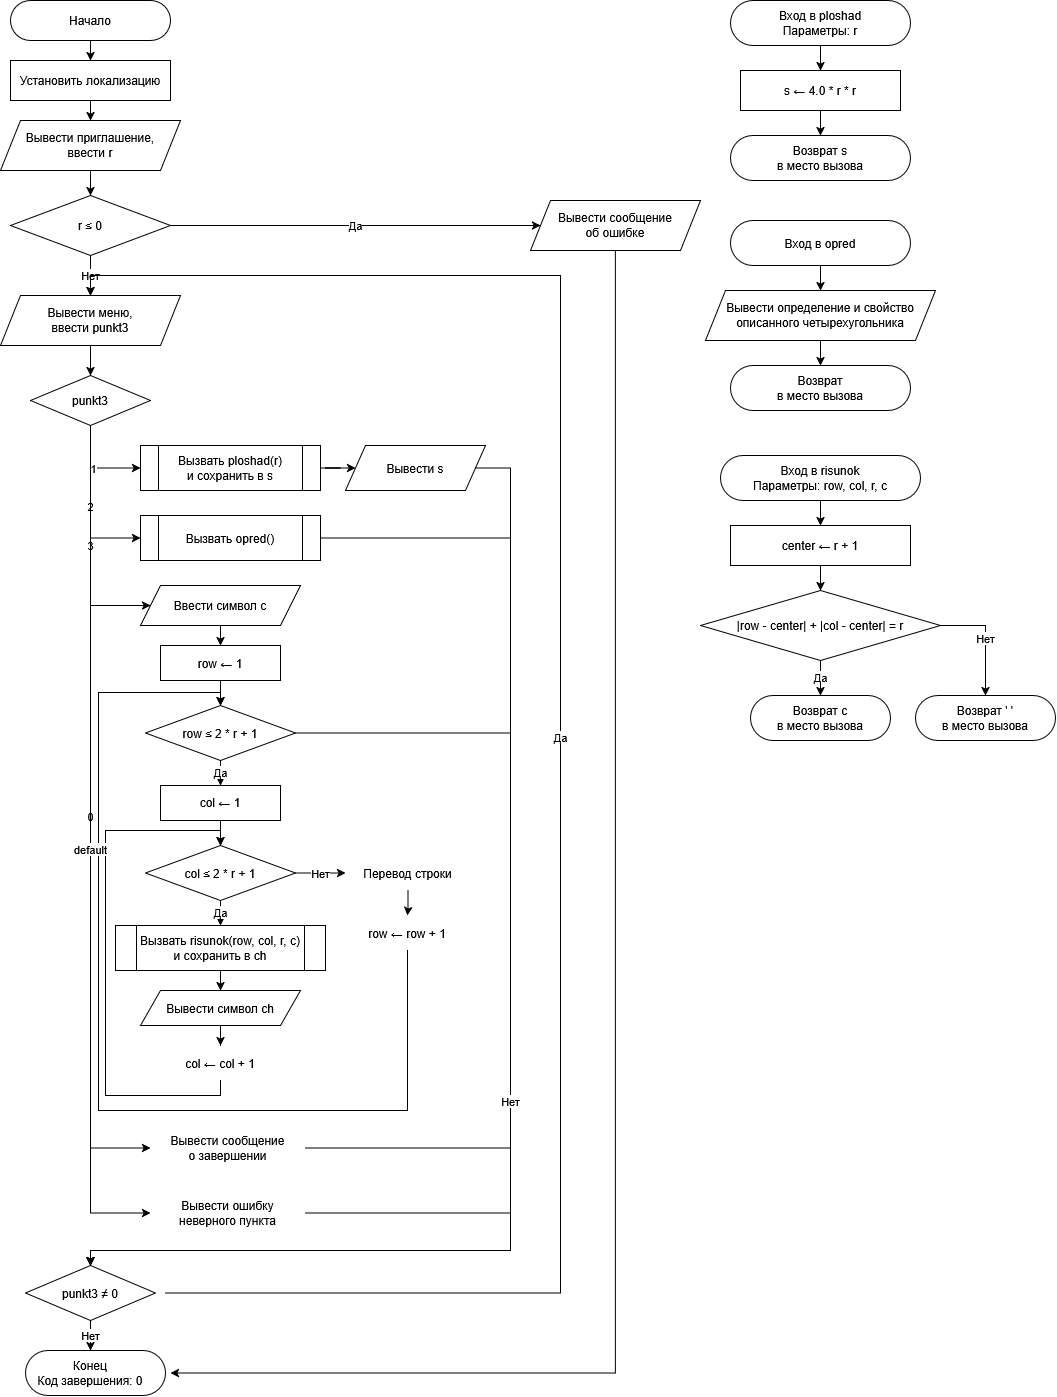

The diagram above was exported from draw.io. Its source (the exported page's mxGraphModel, read from the mxfile embedded in the PNG):
<mxGraphModel dx="1355" dy="751" grid="1" gridSize="10" guides="1" tooltips="1" connect="1" arrows="1" fold="1" page="1" pageScale="1" pageWidth="827" pageHeight="1169" math="0" shadow="0">
  <root>
    <mxCell id="0" />
    <mxCell id="1" parent="0" />
    <mxCell id="l8rIEYYVY-xfVcaaKYIw-78" parent="1" style="rounded=1;whiteSpace=wrap;html=1;arcSize=50;fillColor=#ffffff;strokeColor=#000000;fontColor=#000000;" value="" vertex="1">
      <mxGeometry height="45" width="140" x="75" y="1370" as="geometry" />
    </mxCell>
    <mxCell id="2" parent="1" style="rounded=1;whiteSpace=wrap;html=1;arcSize=50;fillColor=#ffffff;strokeColor=#000000;fontColor=#000000;" value="Начало" vertex="1">
      <mxGeometry height="40" width="160" x="60" y="20" as="geometry" />
    </mxCell>
    <mxCell id="3" parent="1" style="rounded=0;whiteSpace=wrap;html=1;fillColor=#ffffff;strokeColor=#000000;fontColor=#000000;" value="Установить локализацию" vertex="1">
      <mxGeometry height="40" width="160" x="60" y="80" as="geometry" />
    </mxCell>
    <mxCell id="4" parent="1" style="shape=parallelogram;perimeter=parallelogramPerimeter;whiteSpace=wrap;html=1;fixedSize=1;fillColor=#ffffff;strokeColor=#000000;fontColor=#000000;" value="Вывести приглашение,&lt;br&gt;ввести r" vertex="1">
      <mxGeometry height="50" width="180" x="50" y="140" as="geometry" />
    </mxCell>
    <mxCell id="5" parent="1" style="rhombus;whiteSpace=wrap;html=1;fillColor=#ffffff;strokeColor=#000000;fontColor=#000000;" value="r ≤ 0" vertex="1">
      <mxGeometry height="60" width="160" x="60" y="215" as="geometry" />
    </mxCell>
    <mxCell id="6" parent="1" style="shape=parallelogram;perimeter=parallelogramPerimeter;whiteSpace=wrap;html=1;fixedSize=1;fillColor=#ffffff;strokeColor=#000000;fontColor=#000000;" value="Вывести сообщение&lt;br&gt;об ошибке" vertex="1">
      <mxGeometry height="50" width="170" x="580" y="220" as="geometry" />
    </mxCell>
    <mxCell id="7" parent="1" style="shape=parallelogram;perimeter=parallelogramPerimeter;whiteSpace=wrap;html=1;fixedSize=1;fillColor=#ffffff;strokeColor=#000000;fontColor=#000000;" value="Вывести меню,&lt;br&gt;ввести punkt3" vertex="1">
      <mxGeometry height="50" width="180" x="50" y="315" as="geometry" />
    </mxCell>
    <mxCell id="8" parent="1" style="rhombus;whiteSpace=wrap;html=1;fillColor=#ffffff;strokeColor=#000000;fontColor=#000000;" value="punkt3" vertex="1">
      <mxGeometry height="50" width="120" x="80" y="395" as="geometry" />
    </mxCell>
    <mxCell id="9" parent="1" style="shape=process;whiteSpace=wrap;html=1;backgroundOutline=1;fillColor=#ffffff;strokeColor=#000000;fontColor=#000000;" value="Вызвать ploshad(r)&lt;br&gt;и сохранить в s" vertex="1">
      <mxGeometry height="45" width="180" x="190" y="465" as="geometry" />
    </mxCell>
    <mxCell id="10" parent="1" style="shape=parallelogram;perimeter=parallelogramPerimeter;whiteSpace=wrap;html=1;fixedSize=1;fillColor=#ffffff;strokeColor=#000000;fontColor=#000000;" value="Вывести s" vertex="1">
      <mxGeometry height="45" width="140" x="395" y="465" as="geometry" />
    </mxCell>
    <mxCell id="11" parent="1" style="shape=process;whiteSpace=wrap;html=1;backgroundOutline=1;fillColor=#ffffff;strokeColor=#000000;fontColor=#000000;" value="Вызвать opred()" vertex="1">
      <mxGeometry height="45" width="180" x="190" y="535" as="geometry" />
    </mxCell>
    <mxCell id="12" parent="1" style="shape=parallelogram;perimeter=parallelogramPerimeter;whiteSpace=wrap;html=1;fixedSize=1;fillColor=#ffffff;strokeColor=#000000;fontColor=#000000;" value="Ввести символ c" vertex="1">
      <mxGeometry height="40" width="160" x="190" y="605" as="geometry" />
    </mxCell>
    <mxCell id="13" parent="1" style="rounded=0;whiteSpace=wrap;html=1;fillColor=#ffffff;strokeColor=#000000;fontColor=#000000;" value="row ← 1" vertex="1">
      <mxGeometry height="35" width="120" x="210" y="665" as="geometry" />
    </mxCell>
    <mxCell id="14" parent="1" style="rhombus;whiteSpace=wrap;html=1;fillColor=#ffffff;strokeColor=#000000;fontColor=#000000;" value="row ≤ 2 * r + 1" vertex="1">
      <mxGeometry height="55" width="150" x="195" y="725" as="geometry" />
    </mxCell>
    <mxCell id="15" parent="1" style="rounded=0;whiteSpace=wrap;html=1;fillColor=#ffffff;strokeColor=#000000;fontColor=#000000;" value="col ← 1" vertex="1">
      <mxGeometry height="35" width="120" x="210" y="805" as="geometry" />
    </mxCell>
    <mxCell id="16" parent="1" style="rhombus;whiteSpace=wrap;html=1;fillColor=#ffffff;strokeColor=#000000;fontColor=#000000;" value="col ≤ 2 * r + 1" vertex="1">
      <mxGeometry height="55" width="150" x="195" y="865" as="geometry" />
    </mxCell>
    <mxCell id="17" parent="1" style="shape=process;whiteSpace=wrap;html=1;backgroundOutline=1;fillColor=#ffffff;strokeColor=#000000;fontColor=#000000;" value="Вызвать risunok(row, col, r, c)&lt;br&gt;и сохранить в ch" vertex="1">
      <mxGeometry height="45" width="210" x="165" y="945" as="geometry" />
    </mxCell>
    <mxCell id="18" parent="1" style="shape=parallelogram;perimeter=parallelogramPerimeter;whiteSpace=wrap;html=1;fixedSize=1;fillColor=#ffffff;strokeColor=#000000;fontColor=#000000;" value="Вывести символ ch" vertex="1">
      <mxGeometry height="35" width="160" x="190" y="1010" as="geometry" />
    </mxCell>
    <mxCell id="19" parent="1" style="rounded=0;whiteSpace=wrap;html=1;fillColor=#ffffff;strokeColor=#000000;fontColor=#000000;" value="col ← col + 1" vertex="1">
      <mxGeometry height="35" width="120" x="210" y="1065" as="geometry" />
    </mxCell>
    <mxCell id="20" parent="1" style="shape=parallelogram;perimeter=parallelogramPerimeter;whiteSpace=wrap;html=1;fixedSize=1;fillColor=#ffffff;strokeColor=#000000;fontColor=#000000;" value="Перевод строки" vertex="1">
      <mxGeometry height="35" width="145" x="385" y="875" as="geometry" />
    </mxCell>
    <mxCell id="21" parent="1" style="rounded=0;whiteSpace=wrap;html=1;fillColor=#ffffff;strokeColor=#000000;fontColor=#000000;" value="row ← row + 1" vertex="1">
      <mxGeometry height="35" width="120" x="397" y="935" as="geometry" />
    </mxCell>
    <mxCell id="22" parent="1" style="shape=parallelogram;perimeter=parallelogramPerimeter;whiteSpace=wrap;html=1;fixedSize=1;fillColor=#ffffff;strokeColor=#000000;fontColor=#000000;" value="Вывести сообщение&lt;br&gt;о завершении" vertex="1">
      <mxGeometry height="45" width="175" x="190" y="1145" as="geometry" />
    </mxCell>
    <mxCell id="23" parent="1" style="shape=parallelogram;perimeter=parallelogramPerimeter;whiteSpace=wrap;html=1;fixedSize=1;fillColor=#ffffff;strokeColor=#000000;fontColor=#000000;" value="Вывести ошибку&lt;br&gt;неверного пункта" vertex="1">
      <mxGeometry height="45" width="175" x="190" y="1210" as="geometry" />
    </mxCell>
    <mxCell id="26" edge="1" parent="1" source="2" style="edgeStyle=orthogonalEdgeStyle;rounded=0;orthogonalLoop=1;jettySize=auto;html=1;strokeColor=#000000;endArrow=classic;endFill=1;" target="3">
      <mxGeometry relative="1" as="geometry" />
    </mxCell>
    <mxCell id="27" edge="1" parent="1" source="3" style="edgeStyle=orthogonalEdgeStyle;rounded=0;orthogonalLoop=1;jettySize=auto;html=1;strokeColor=#000000;endArrow=classic;endFill=1;" target="4">
      <mxGeometry relative="1" as="geometry" />
    </mxCell>
    <mxCell id="28" edge="1" parent="1" source="4" style="edgeStyle=orthogonalEdgeStyle;rounded=0;orthogonalLoop=1;jettySize=auto;html=1;strokeColor=#000000;endArrow=classic;endFill=1;" target="5">
      <mxGeometry relative="1" as="geometry" />
    </mxCell>
    <mxCell id="29" edge="1" parent="1" source="5" style="edgeStyle=orthogonalEdgeStyle;rounded=0;orthogonalLoop=1;jettySize=auto;html=1;strokeColor=#000000;fontColor=#000000;labelBackgroundColor=#ffffff;endArrow=classic;endFill=1;" target="6" value="Да">
      <mxGeometry relative="1" as="geometry" />
    </mxCell>
    <mxCell id="30" edge="1" parent="1" source="5" style="edgeStyle=orthogonalEdgeStyle;rounded=0;orthogonalLoop=1;jettySize=auto;html=1;strokeColor=#000000;fontColor=#000000;labelBackgroundColor=#ffffff;endArrow=classic;endFill=1;" target="7" value="Нет">
      <mxGeometry relative="1" as="geometry" />
    </mxCell>
    <mxCell id="31" edge="1" parent="1" source="7" style="edgeStyle=orthogonalEdgeStyle;rounded=0;orthogonalLoop=1;jettySize=auto;html=1;strokeColor=#000000;endArrow=classic;endFill=1;" target="8">
      <mxGeometry relative="1" as="geometry" />
    </mxCell>
    <mxCell id="32" edge="1" parent="1" source="8" style="edgeStyle=orthogonalEdgeStyle;rounded=0;orthogonalLoop=1;jettySize=auto;html=1;strokeColor=#000000;fontColor=#000000;labelBackgroundColor=#ffffff;exitX=0.5;exitY=1;exitDx=0;exitDy=0;entryX=0;entryY=0.5;entryDx=0;entryDy=0;endArrow=classic;endFill=1;" target="9" value="1">
      <mxGeometry relative="1" as="geometry">
        <Array as="points">
          <mxPoint x="140" y="488" />
        </Array>
      </mxGeometry>
    </mxCell>
    <mxCell id="33" edge="1" parent="1" source="9" style="edgeStyle=orthogonalEdgeStyle;rounded=0;orthogonalLoop=1;jettySize=auto;html=1;strokeColor=#000000;endArrow=classic;endFill=1;" target="10">
      <mxGeometry relative="1" as="geometry" />
    </mxCell>
    <mxCell id="34" edge="1" parent="1" source="8" style="edgeStyle=orthogonalEdgeStyle;rounded=0;orthogonalLoop=1;jettySize=auto;html=1;strokeColor=#000000;fontColor=#000000;labelBackgroundColor=#ffffff;exitX=0.5;exitY=1;exitDx=0;exitDy=0;entryX=0;entryY=0.5;entryDx=0;entryDy=0;endArrow=classic;endFill=1;" target="11" value="2">
      <mxGeometry relative="1" as="geometry">
        <Array as="points">
          <mxPoint x="140" y="558" />
        </Array>
      </mxGeometry>
    </mxCell>
    <mxCell id="35" edge="1" parent="1" source="8" style="edgeStyle=orthogonalEdgeStyle;rounded=0;orthogonalLoop=1;jettySize=auto;html=1;strokeColor=#000000;fontColor=#000000;labelBackgroundColor=#ffffff;exitX=0.5;exitY=1;exitDx=0;exitDy=0;entryX=0;entryY=0.5;entryDx=0;entryDy=0;endArrow=classic;endFill=1;" target="12" value="3">
      <mxGeometry relative="1" as="geometry">
        <Array as="points">
          <mxPoint x="140" y="625" />
        </Array>
      </mxGeometry>
    </mxCell>
    <mxCell id="36" edge="1" parent="1" source="12" style="edgeStyle=orthogonalEdgeStyle;rounded=0;orthogonalLoop=1;jettySize=auto;html=1;strokeColor=#000000;endArrow=classic;endFill=1;" target="13">
      <mxGeometry relative="1" as="geometry" />
    </mxCell>
    <mxCell id="37" edge="1" parent="1" source="13" style="edgeStyle=orthogonalEdgeStyle;rounded=0;orthogonalLoop=1;jettySize=auto;html=1;strokeColor=#000000;endArrow=classic;endFill=1;" target="14">
      <mxGeometry relative="1" as="geometry" />
    </mxCell>
    <mxCell id="38" edge="1" parent="1" source="14" style="edgeStyle=orthogonalEdgeStyle;rounded=0;orthogonalLoop=1;jettySize=auto;html=1;strokeColor=#000000;fontColor=#000000;labelBackgroundColor=#ffffff;endArrow=classic;endFill=1;" target="15" value="Да">
      <mxGeometry relative="1" as="geometry" />
    </mxCell>
    <mxCell id="39" edge="1" parent="1" source="15" style="edgeStyle=orthogonalEdgeStyle;rounded=0;orthogonalLoop=1;jettySize=auto;html=1;strokeColor=#000000;endArrow=classic;endFill=1;" target="16">
      <mxGeometry relative="1" as="geometry" />
    </mxCell>
    <mxCell id="40" edge="1" parent="1" source="16" style="edgeStyle=orthogonalEdgeStyle;rounded=0;orthogonalLoop=1;jettySize=auto;html=1;strokeColor=#000000;fontColor=#000000;labelBackgroundColor=#ffffff;endArrow=classic;endFill=1;" target="17" value="Да">
      <mxGeometry relative="1" as="geometry" />
    </mxCell>
    <mxCell id="41" edge="1" parent="1" source="17" style="edgeStyle=orthogonalEdgeStyle;rounded=0;orthogonalLoop=1;jettySize=auto;html=1;strokeColor=#000000;endArrow=classic;endFill=1;" target="18">
      <mxGeometry relative="1" as="geometry" />
    </mxCell>
    <mxCell id="42" edge="1" parent="1" source="18" style="edgeStyle=orthogonalEdgeStyle;rounded=0;orthogonalLoop=1;jettySize=auto;html=1;strokeColor=#000000;endArrow=classic;endFill=1;" target="19">
      <mxGeometry relative="1" as="geometry" />
    </mxCell>
    <mxCell id="43" edge="1" parent="1" source="19" style="edgeStyle=orthogonalEdgeStyle;rounded=0;orthogonalLoop=1;jettySize=auto;html=1;strokeColor=#000000;exitX=0.5;exitY=1;exitDx=0;exitDy=0;entryX=0.5;entryY=0;entryDx=0;entryDy=0;endArrow=classic;endFill=1;" target="16">
      <mxGeometry relative="1" as="geometry">
        <Array as="points">
          <mxPoint x="270" y="1115" />
          <mxPoint x="155" y="1115" />
          <mxPoint x="155" y="850" />
          <mxPoint x="270" y="850" />
        </Array>
      </mxGeometry>
    </mxCell>
    <mxCell id="44" edge="1" parent="1" source="16" style="edgeStyle=orthogonalEdgeStyle;rounded=0;orthogonalLoop=1;jettySize=auto;html=1;strokeColor=#000000;fontColor=#000000;labelBackgroundColor=#ffffff;exitX=1;exitY=0.5;exitDx=0;exitDy=0;entryX=0;entryY=0.5;entryDx=0;entryDy=0;endArrow=classic;endFill=1;" target="20" value="Нет">
      <mxGeometry relative="1" as="geometry" />
    </mxCell>
    <mxCell id="45" edge="1" parent="1" source="20" style="edgeStyle=orthogonalEdgeStyle;rounded=0;orthogonalLoop=1;jettySize=auto;html=1;strokeColor=#000000;endArrow=classic;endFill=1;" target="21">
      <mxGeometry relative="1" as="geometry" />
    </mxCell>
    <mxCell id="46" edge="1" parent="1" source="21" style="edgeStyle=orthogonalEdgeStyle;rounded=0;orthogonalLoop=1;jettySize=auto;html=1;strokeColor=#000000;exitX=0.5;exitY=1;exitDx=0;exitDy=0;entryX=0.5;entryY=0;entryDx=0;entryDy=0;endArrow=classic;endFill=1;" target="14">
      <mxGeometry relative="1" as="geometry">
        <Array as="points">
          <mxPoint x="457" y="1130" />
          <mxPoint x="148" y="1130" />
          <mxPoint x="148" y="712" />
          <mxPoint x="270" y="712" />
        </Array>
      </mxGeometry>
    </mxCell>
    <mxCell id="47" edge="1" parent="1" source="8" style="edgeStyle=orthogonalEdgeStyle;rounded=0;orthogonalLoop=1;jettySize=auto;html=1;strokeColor=#000000;fontColor=#000000;labelBackgroundColor=#ffffff;exitX=0.5;exitY=1;exitDx=0;exitDy=0;entryX=0;entryY=0.5;entryDx=0;entryDy=0;endArrow=classic;endFill=1;" target="22" value="0">
      <mxGeometry relative="1" as="geometry">
        <Array as="points">
          <mxPoint x="140" y="1168" />
        </Array>
      </mxGeometry>
    </mxCell>
    <mxCell id="48" edge="1" parent="1" source="8" style="edgeStyle=orthogonalEdgeStyle;rounded=0;orthogonalLoop=1;jettySize=auto;html=1;strokeColor=#000000;fontColor=#000000;labelBackgroundColor=#ffffff;exitX=0.5;exitY=1;exitDx=0;exitDy=0;entryX=0;entryY=0.5;entryDx=0;entryDy=0;endArrow=classic;endFill=1;" target="23" value="default">
      <mxGeometry relative="1" as="geometry">
        <Array as="points">
          <mxPoint x="140" y="1233" />
        </Array>
      </mxGeometry>
    </mxCell>
    <mxCell id="49" edge="1" parent="1" source="10" style="edgeStyle=orthogonalEdgeStyle;rounded=0;orthogonalLoop=1;jettySize=auto;html=1;strokeColor=#000000;exitX=1;exitY=0.5;exitDx=0;exitDy=0;entryX=0.5;entryY=0;entryDx=0;entryDy=0;endArrow=classic;endFill=1;" target="24">
      <mxGeometry relative="1" as="geometry">
        <Array as="points">
          <mxPoint x="560" y="488" />
          <mxPoint x="560" y="1270" />
          <mxPoint x="140" y="1270" />
        </Array>
      </mxGeometry>
    </mxCell>
    <mxCell id="50" edge="1" parent="1" source="11" style="edgeStyle=orthogonalEdgeStyle;rounded=0;orthogonalLoop=1;jettySize=auto;html=1;strokeColor=#000000;exitX=1;exitY=0.5;exitDx=0;exitDy=0;entryX=0.5;entryY=0;entryDx=0;entryDy=0;endArrow=classic;endFill=1;" target="24">
      <mxGeometry relative="1" as="geometry">
        <Array as="points">
          <mxPoint x="560" y="558" />
          <mxPoint x="560" y="1270" />
          <mxPoint x="140" y="1270" />
        </Array>
      </mxGeometry>
    </mxCell>
    <mxCell id="51" edge="1" parent="1" source="14" style="edgeStyle=orthogonalEdgeStyle;rounded=0;orthogonalLoop=1;jettySize=auto;html=1;strokeColor=#000000;fontColor=#000000;labelBackgroundColor=#ffffff;exitX=1;exitY=0.5;exitDx=0;exitDy=0;entryX=0.5;entryY=0;entryDx=0;entryDy=0;endArrow=classic;endFill=1;" target="24" value="Нет">
      <mxGeometry relative="1" as="geometry">
        <Array as="points">
          <mxPoint x="560" y="753" />
          <mxPoint x="560" y="1270" />
          <mxPoint x="140" y="1270" />
        </Array>
      </mxGeometry>
    </mxCell>
    <mxCell id="52" edge="1" parent="1" source="22" style="edgeStyle=orthogonalEdgeStyle;rounded=0;orthogonalLoop=1;jettySize=auto;html=1;strokeColor=#000000;exitX=1;exitY=0.5;exitDx=0;exitDy=0;entryX=0.5;entryY=0;entryDx=0;entryDy=0;endArrow=classic;endFill=1;" target="24">
      <mxGeometry relative="1" as="geometry">
        <Array as="points">
          <mxPoint x="560" y="1168" />
          <mxPoint x="560" y="1270" />
          <mxPoint x="140" y="1270" />
        </Array>
      </mxGeometry>
    </mxCell>
    <mxCell id="53" edge="1" parent="1" source="23" style="edgeStyle=orthogonalEdgeStyle;rounded=0;orthogonalLoop=1;jettySize=auto;html=1;strokeColor=#000000;exitX=1;exitY=0.5;exitDx=0;exitDy=0;entryX=0.5;entryY=0;entryDx=0;entryDy=0;endArrow=classic;endFill=1;" target="24">
      <mxGeometry relative="1" as="geometry">
        <Array as="points">
          <mxPoint x="560" y="1233" />
          <mxPoint x="560" y="1270" />
          <mxPoint x="140" y="1270" />
        </Array>
      </mxGeometry>
    </mxCell>
    <mxCell id="54" edge="1" parent="1" source="24" style="edgeStyle=orthogonalEdgeStyle;rounded=0;orthogonalLoop=1;jettySize=auto;html=1;strokeColor=#000000;fontColor=#000000;labelBackgroundColor=#ffffff;exitX=1;exitY=0.5;exitDx=0;exitDy=0;entryX=0.5;entryY=0;entryDx=0;entryDy=0;endArrow=classic;endFill=1;" target="7" value="Да">
      <mxGeometry relative="1" as="geometry">
        <Array as="points">
          <mxPoint x="610" y="1313" />
          <mxPoint x="610" y="295" />
          <mxPoint x="140" y="295" />
        </Array>
      </mxGeometry>
    </mxCell>
    <mxCell id="55" edge="1" parent="1" source="24" style="edgeStyle=orthogonalEdgeStyle;rounded=0;orthogonalLoop=1;jettySize=auto;html=1;strokeColor=#000000;fontColor=#000000;labelBackgroundColor=#ffffff;endArrow=classic;endFill=1;" target="25" value="Нет">
      <mxGeometry relative="1" as="geometry" />
    </mxCell>
    <mxCell id="56" edge="1" parent="1" source="6" style="edgeStyle=orthogonalEdgeStyle;rounded=0;orthogonalLoop=1;jettySize=auto;html=1;strokeColor=#000000;exitX=0.5;exitY=1;exitDx=0;exitDy=0;entryX=1;entryY=0.5;entryDx=0;entryDy=0;endArrow=classic;endFill=1;" target="25">
      <mxGeometry relative="1" as="geometry">
        <Array as="points">
          <mxPoint x="665" y="1393" />
        </Array>
      </mxGeometry>
    </mxCell>
    <mxCell id="57" parent="1" style="rounded=1;whiteSpace=wrap;html=1;arcSize=50;fillColor=#ffffff;strokeColor=#000000;fontColor=#000000;" value="Вход в ploshad&lt;br&gt;Параметры: r" vertex="1">
      <mxGeometry height="45" width="180" x="780" y="20" as="geometry" />
    </mxCell>
    <mxCell id="58" parent="1" style="rounded=0;whiteSpace=wrap;html=1;fillColor=#ffffff;strokeColor=#000000;fontColor=#000000;" value="s ← 4.0 * r * r" vertex="1">
      <mxGeometry height="40" width="160" x="790" y="90" as="geometry" />
    </mxCell>
    <mxCell id="59" parent="1" style="rounded=1;whiteSpace=wrap;html=1;arcSize=50;fillColor=#ffffff;strokeColor=#000000;fontColor=#000000;" value="Возврат s&lt;br&gt;в место вызова" vertex="1">
      <mxGeometry height="45" width="180" x="780" y="155" as="geometry" />
    </mxCell>
    <mxCell id="60" edge="1" parent="1" source="57" style="edgeStyle=orthogonalEdgeStyle;rounded=0;orthogonalLoop=1;jettySize=auto;html=1;strokeColor=#000000;endArrow=classic;endFill=1;" target="58">
      <mxGeometry relative="1" as="geometry" />
    </mxCell>
    <mxCell id="61" edge="1" parent="1" source="58" style="edgeStyle=orthogonalEdgeStyle;rounded=0;orthogonalLoop=1;jettySize=auto;html=1;strokeColor=#000000;endArrow=classic;endFill=1;" target="59">
      <mxGeometry relative="1" as="geometry" />
    </mxCell>
    <mxCell id="62" parent="1" style="rounded=1;whiteSpace=wrap;html=1;arcSize=50;fillColor=#ffffff;strokeColor=#000000;fontColor=#000000;" value="Вход в opred" vertex="1">
      <mxGeometry height="45" width="180" x="780" y="240" as="geometry" />
    </mxCell>
    <mxCell id="63" parent="1" style="shape=parallelogram;perimeter=parallelogramPerimeter;whiteSpace=wrap;html=1;fixedSize=1;fillColor=#ffffff;strokeColor=#000000;fontColor=#000000;" value="Вывести определение и свойство&lt;br&gt;описанного четырехугольника" vertex="1">
      <mxGeometry height="50" width="230" x="755" y="310" as="geometry" />
    </mxCell>
    <mxCell id="64" parent="1" style="rounded=1;whiteSpace=wrap;html=1;arcSize=50;fillColor=#ffffff;strokeColor=#000000;fontColor=#000000;" value="Возврат&lt;br&gt;в место вызова" vertex="1">
      <mxGeometry height="45" width="180" x="780" y="385" as="geometry" />
    </mxCell>
    <mxCell id="65" edge="1" parent="1" source="62" style="edgeStyle=orthogonalEdgeStyle;rounded=0;orthogonalLoop=1;jettySize=auto;html=1;strokeColor=#000000;endArrow=classic;endFill=1;" target="63">
      <mxGeometry relative="1" as="geometry" />
    </mxCell>
    <mxCell id="66" edge="1" parent="1" source="63" style="edgeStyle=orthogonalEdgeStyle;rounded=0;orthogonalLoop=1;jettySize=auto;html=1;strokeColor=#000000;endArrow=classic;endFill=1;" target="64">
      <mxGeometry relative="1" as="geometry" />
    </mxCell>
    <mxCell id="67" parent="1" style="rounded=1;whiteSpace=wrap;html=1;arcSize=50;fillColor=#ffffff;strokeColor=#000000;fontColor=#000000;" value="Вход в risunok&lt;br&gt;Параметры: row, col, r, c" vertex="1">
      <mxGeometry height="45" width="200" x="770" y="475" as="geometry" />
    </mxCell>
    <mxCell id="68" parent="1" style="rounded=0;whiteSpace=wrap;html=1;fillColor=#ffffff;strokeColor=#000000;fontColor=#000000;" value="center ← r + 1" vertex="1">
      <mxGeometry height="40" width="180" x="780" y="545" as="geometry" />
    </mxCell>
    <mxCell id="69" parent="1" style="rhombus;whiteSpace=wrap;html=1;fillColor=#ffffff;strokeColor=#000000;fontColor=#000000;" value="|row - center| + |col - center| = r" vertex="1">
      <mxGeometry height="70" width="240" x="750" y="610" as="geometry" />
    </mxCell>
    <mxCell id="70" parent="1" style="rounded=1;whiteSpace=wrap;html=1;arcSize=50;fillColor=#ffffff;strokeColor=#000000;fontColor=#000000;" value="Возврат c&lt;br&gt;в место вызова" vertex="1">
      <mxGeometry height="45" width="140" x="800" y="715" as="geometry" />
    </mxCell>
    <mxCell id="71" parent="1" style="rounded=1;whiteSpace=wrap;html=1;arcSize=50;fillColor=#ffffff;strokeColor=#000000;fontColor=#000000;" value="Возврат ' '&lt;br&gt;в место вызова" vertex="1">
      <mxGeometry height="45" width="140" x="965" y="715" as="geometry" />
    </mxCell>
    <mxCell id="72" edge="1" parent="1" source="67" style="edgeStyle=orthogonalEdgeStyle;rounded=0;orthogonalLoop=1;jettySize=auto;html=1;strokeColor=#000000;endArrow=classic;endFill=1;" target="68">
      <mxGeometry relative="1" as="geometry" />
    </mxCell>
    <mxCell id="73" edge="1" parent="1" source="68" style="edgeStyle=orthogonalEdgeStyle;rounded=0;orthogonalLoop=1;jettySize=auto;html=1;strokeColor=#000000;endArrow=classic;endFill=1;" target="69">
      <mxGeometry relative="1" as="geometry" />
    </mxCell>
    <mxCell id="74" edge="1" parent="1" source="69" style="edgeStyle=orthogonalEdgeStyle;rounded=0;orthogonalLoop=1;jettySize=auto;html=1;strokeColor=#000000;fontColor=#000000;labelBackgroundColor=#ffffff;endArrow=classic;endFill=1;" target="70" value="Да">
      <mxGeometry relative="1" as="geometry" />
    </mxCell>
    <mxCell id="l8rIEYYVY-xfVcaaKYIw-75" parent="1" style="rhombus;whiteSpace=wrap;html=1;shapeInside=1;" value="" vertex="1">
      <mxGeometry height="55" width="130" x="75" y="1285" as="geometry" />
    </mxCell>
    <mxCell id="75" edge="1" parent="1" source="69" style="edgeStyle=orthogonalEdgeStyle;rounded=0;orthogonalLoop=1;jettySize=auto;html=1;strokeColor=#000000;fontColor=#000000;labelBackgroundColor=#ffffff;exitX=1;exitY=0.5;exitDx=0;exitDy=0;entryX=0.5;entryY=0;entryDx=0;entryDy=0;endArrow=classic;endFill=1;" target="71" value="Нет">
      <mxGeometry relative="1" as="geometry">
        <Array as="points">
          <mxPoint x="1035" y="645" />
        </Array>
      </mxGeometry>
    </mxCell>
    <mxCell id="24" parent="1" style="rhombus;whiteSpace=wrap;html=1;fillColor=#ffffff;strokeColor=#000000;fontColor=#000000;" value="punkt3 ≠ 0" vertex="1">
      <mxGeometry height="55" width="150" x="65" y="1285" as="geometry" />
    </mxCell>
    <mxCell id="25" parent="1" style="rounded=1;whiteSpace=wrap;html=1;arcSize=50;fillColor=#ffffff;strokeColor=#000000;fontColor=#000000;" value="Конец&lt;br&gt;Код завершения: 0" vertex="1">
      <mxGeometry height="45" width="160" x="60" y="1370" as="geometry" />
    </mxCell>
  </root>
</mxGraphModel>